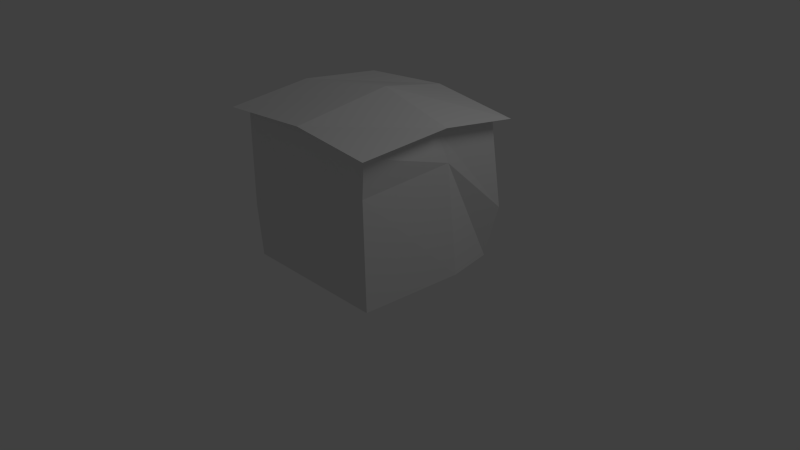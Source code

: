 # Source: chudy_dum_3.blend  (saved by Blender 2.61.0; exported with 4.5.12 LTS)
import bpy
from mathutils import Matrix  # noqa: F401  (used for matrix-valued properties, if any)

bpy.ops.wm.read_factory_settings(use_empty=True)
scene = bpy.context.scene
scene.name = 'Scene'

# ---- collections
col_collection_1 = bpy.data.collections.new('Collection 1'); scene.collection.children.link(col_collection_1)

# ---- materials (node trees are filled in below, after node groups)
mat_material = bpy.data.materials.new('Material')
mat_material.alpha_threshold = 0.0
mat_material.use_transparent_shadow = False
mat_material.roughness = 0.5
mat_material.line_color = (0.0, 0.0, 0.0, 1.0)

# ---- material node trees

# ---- world
world_world = bpy.data.worlds.new('World'); scene.world = world_world
world_world.color = (0.05088, 0.05088, 0.05088)
world_world.use_sun_shadow = False
world_world.sun_shadow_jitter_overblur = 0.0
world_world.cycles.sampling_method = 'MANUAL'
world_world.cycles.sample_map_resolution = 256

# ---- cameras
cam_camera = bpy.data.cameras.new('Camera')
cam_camera.clip_end = 100.0
cam_camera.lens = 35.0
cam_camera.sensor_width = 32.0
cam_camera.sensor_height = 18.0
cam_camera.ortho_scale = 7.314
cam_camera.dof.focus_distance = 0.0
cam_camera.dof.aperture_fstop = 128.0

# ---- lights
light_lamp = bpy.data.lights.new('Lamp', 'POINT')
light_lamp.transmission_factor = 0.0
light_lamp.cutoff_distance = 30.0
light_lamp.energy = 100.0
light_lamp.shadow_buffer_clip_start = 1.001
light_lamp.shadow_soft_size = 1.0
light_lamp.shadow_maximum_resolution = 0.006
light_lamp.use_absolute_resolution = True
light_lamp.cycles.use_multiple_importance_sampling = False

# ---- meshes
me_cube = bpy.data.meshes.new('Cube')
me_cube.from_pydata([(1.0, 1.0, -1.0), (1.0, -1.0, -1.0), (-1.0, -1.0, -1.0), (-1.0, 1.0, -1.0), (1.157, 0.8832, 0.8766), (1.126, -1.083, 0.9562), (-1.053, -0.986, 0.9223), (-0.8916, 0.8526, 0.9634), (1.101, 0.3666, -0.9986), (1.788e-07, 1.0, -1.0), (1.188, 1.032, -0.2705), (-5.96e-08, -1.0, -1.0), (1.037, -1.04, 0.4464), (-1.0, 2.682e-07, -1.0), (-0.9666, -1.063, -0.2687), (-1.036, 0.9613, 0.4722), (1.076, 0.03484, 0.9745), (-0.008261, 1.04, 0.9563), (0.07453, -0.9972, 1.0), (-0.9642, -0.0761, 1.052), (1.108, 0.1986, 0.5333), (0.1808, -1.015, -0.0112), (-1.042, -0.005832, -0.304), (0.2697, 1.038, 0.35), (-1.036, 0.9613, 0.5086), (-1.027, 0.9845, 1.01), (-1.11, -0.07944, 1.112), (-1.212, -1.122, 0.9632), (0.08004, -1.135, 1.052), (1.285, -1.233, 1.002), (-0.0148, 1.199, 1.002), (1.32, 1.02, 0.9109), (1.227, 0.04765, 1.023), (0.05566, 0.2077, 1.206)], [(15, 24)], [(10, 4, 16, 20), (0, 10, 20, 8), (20, 16, 5, 12), (8, 20, 12, 1), (12, 5, 18, 21), (1, 12, 21, 11), (21, 18, 6, 14), (11, 21, 14, 2), (14, 6, 19, 22), (2, 14, 22, 13), (22, 19, 7, 15), (13, 22, 15, 3), (10, 0, 9, 23), (4, 10, 23, 17), (23, 9, 3, 15), (17, 23, 15, 7), (7, 19, 26, 25), (19, 6, 27, 26), (6, 18, 28, 27), (18, 5, 29, 28), (17, 7, 25, 30), (4, 17, 30, 31), (5, 16, 32, 29), (16, 4, 31, 32), (32, 33, 28, 29), (33, 26, 27, 28), (31, 30, 33, 32), (30, 25, 26, 33)])
me_cube.materials.append(mat_material)
me_cube.use_remesh_preserve_volume = False
me_cube.use_remesh_preserve_attributes = False
me_cube.use_mirror_vertex_groups = False
me_cube.update()

# ---- objects
ob_cube = bpy.data.objects.new('Cube', me_cube)
ob_lamp = bpy.data.objects.new('Lamp', light_lamp)
ob_camera = bpy.data.objects.new('Camera', cam_camera)

# ---- transforms, parenting, visibility, modifiers, constraints
ob_cube.location = (0.0, 0.0, 0.9967)
ob_cube.lock_rotations_4d = False
ob_cube.empty_display_type = 'ARROWS'
ob_cube.lineart.crease_threshold = 0.0
ob_lamp.location = (4.076, 1.005, 5.904)
ob_lamp.rotation_euler = (0.6503, 0.05522, 1.866)
ob_lamp.lock_rotations_4d = False
ob_lamp.empty_display_type = 'ARROWS'
ob_lamp.color = (0.0, 0.0, 0.0, 0.0)
ob_lamp.lineart.crease_threshold = 0.0
ob_camera.location = (7.481, -6.508, 5.344)
ob_camera.rotation_euler = (1.109, 0.01082, 0.8149)
ob_camera.lock_rotations_4d = False
ob_camera.empty_display_type = 'ARROWS'
ob_camera.color = (0.0, 0.0, 0.0, 0.0)
ob_camera.display_type = 'WIRE'
ob_camera.lineart.crease_threshold = 0.0

# ---- collection membership
col_collection_1.objects.link(ob_cube)
col_collection_1.objects.link(ob_lamp)
col_collection_1.objects.link(ob_camera)

# ---- scene / render settings (as saved in the file)
scene.camera = ob_camera
scene.frame_start = 1; scene.frame_end = 250; scene.frame_set(0)
scene.render.engine = 'BLENDER_EEVEE_NEXT'
scene.render.image_settings.color_mode = 'RGB'
scene.render.image_settings.compression = 90
scene.render.resolution_percentage = 50
scene.render.dither_intensity = 0.0
scene.render.bake_margin = 2
scene.render.bake_bias = 0.0
scene.cycles.use_denoising = False
scene.cycles.samples = 10
scene.cycles.sampling_pattern = 'TABULATED_SOBOL'
scene.cycles.light_sampling_threshold = 0.0
scene.cycles.use_adaptive_sampling = False
scene.cycles.use_light_tree = False
scene.cycles.blur_glossy = 0.0
scene.cycles.volume_bounces = 1
scene.cycles.pixel_filter_type = 'GAUSSIAN'
scene.cycles.sample_clamp_indirect = 0.0
scene.view_settings.view_transform = 'Standard'
bpy.context.view_layer.update()
